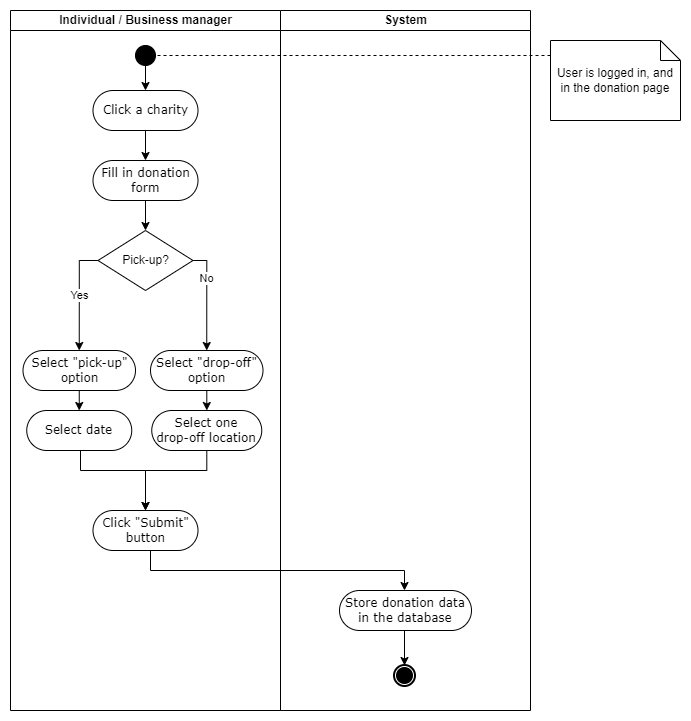

The diagram above was exported from draw.io. Its source (the exported page's mxGraphModel, read from the mxfile embedded in the PNG):
<mxGraphModel dx="996" dy="729" grid="1" gridSize="10" guides="1" tooltips="1" connect="1" arrows="1" fold="1" page="1" pageScale="1" pageWidth="827" pageHeight="1169" math="0" shadow="0">
  <root>
    <mxCell id="0" />
    <mxCell id="1" parent="0" />
    <mxCell id="K7Ex_rSHTC0H8M2AAj2r-1" value="Individual / Business manager" style="swimlane;html=1;startSize=20;" parent="1" vertex="1">
      <mxGeometry x="20" y="20" width="270" height="700" as="geometry" />
    </mxCell>
    <mxCell id="K7Ex_rSHTC0H8M2AAj2r-2" value="" style="ellipse;whiteSpace=wrap;html=1;rounded=0;shadow=0;comic=0;labelBackgroundColor=none;strokeWidth=1;fillColor=#000000;fontFamily=Verdana;fontSize=12;align=center;" parent="K7Ex_rSHTC0H8M2AAj2r-1" vertex="1">
      <mxGeometry x="125" y="35" width="20" height="20" as="geometry" />
    </mxCell>
    <mxCell id="K7Ex_rSHTC0H8M2AAj2r-3" style="edgeStyle=orthogonalEdgeStyle;rounded=0;orthogonalLoop=1;jettySize=auto;html=1;entryX=0.5;entryY=0;entryDx=0;entryDy=0;exitX=0;exitY=1;exitDx=0;exitDy=0;" parent="K7Ex_rSHTC0H8M2AAj2r-1" source="K7Ex_rSHTC0H8M2AAj2r-2" target="IT1BRkETa_Od52nkK8kL-28" edge="1">
      <mxGeometry relative="1" as="geometry">
        <mxPoint x="135.0588235294117" y="115" as="sourcePoint" />
        <mxPoint x="135" y="135" as="targetPoint" />
        <Array as="points">
          <mxPoint x="135" y="52" />
        </Array>
      </mxGeometry>
    </mxCell>
    <mxCell id="K7Ex_rSHTC0H8M2AAj2r-9" value="Yes" style="edgeStyle=orthogonalEdgeStyle;rounded=0;orthogonalLoop=1;jettySize=auto;html=1;entryX=0.5;entryY=0;entryDx=0;entryDy=0;" parent="K7Ex_rSHTC0H8M2AAj2r-1" source="K7Ex_rSHTC0H8M2AAj2r-10" target="ZR6YDjWKO0BSaP0xifwV-3" edge="1">
      <mxGeometry relative="1" as="geometry">
        <mxPoint x="30" y="285" as="targetPoint" />
        <Array as="points">
          <mxPoint x="69" y="250" />
        </Array>
      </mxGeometry>
    </mxCell>
    <mxCell id="IT1BRkETa_Od52nkK8kL-34" value="No" style="edgeStyle=orthogonalEdgeStyle;rounded=0;orthogonalLoop=1;jettySize=auto;html=1;exitX=1;exitY=1;exitDx=0;exitDy=0;entryX=0.5;entryY=0;entryDx=0;entryDy=0;" parent="K7Ex_rSHTC0H8M2AAj2r-1" source="K7Ex_rSHTC0H8M2AAj2r-10" target="IT1BRkETa_Od52nkK8kL-35" edge="1">
      <mxGeometry relative="1" as="geometry">
        <mxPoint x="197.5" y="360" as="targetPoint" />
        <Array as="points">
          <mxPoint x="159" y="250" />
          <mxPoint x="196" y="250" />
        </Array>
      </mxGeometry>
    </mxCell>
    <mxCell id="K7Ex_rSHTC0H8M2AAj2r-10" value="Pick-up?" style="rhombus;whiteSpace=wrap;html=1;" parent="K7Ex_rSHTC0H8M2AAj2r-1" vertex="1">
      <mxGeometry x="87.5" y="220" width="95" height="60" as="geometry" />
    </mxCell>
    <mxCell id="IT1BRkETa_Od52nkK8kL-30" style="edgeStyle=orthogonalEdgeStyle;rounded=0;orthogonalLoop=1;jettySize=auto;html=1;" parent="K7Ex_rSHTC0H8M2AAj2r-1" source="IT1BRkETa_Od52nkK8kL-28" target="IT1BRkETa_Od52nkK8kL-29" edge="1">
      <mxGeometry relative="1" as="geometry" />
    </mxCell>
    <mxCell id="IT1BRkETa_Od52nkK8kL-28" value="Click a charity" style="rounded=1;whiteSpace=wrap;html=1;shadow=0;comic=0;labelBackgroundColor=none;strokeWidth=1;fontFamily=Verdana;fontSize=12;align=center;arcSize=50;" parent="K7Ex_rSHTC0H8M2AAj2r-1" vertex="1">
      <mxGeometry x="82.5" y="80" width="105" height="40" as="geometry" />
    </mxCell>
    <mxCell id="IT1BRkETa_Od52nkK8kL-32" value="" style="edgeStyle=orthogonalEdgeStyle;rounded=0;orthogonalLoop=1;jettySize=auto;html=1;" parent="K7Ex_rSHTC0H8M2AAj2r-1" source="IT1BRkETa_Od52nkK8kL-29" target="K7Ex_rSHTC0H8M2AAj2r-10" edge="1">
      <mxGeometry relative="1" as="geometry">
        <mxPoint x="135" y="270" as="targetPoint" />
      </mxGeometry>
    </mxCell>
    <mxCell id="IT1BRkETa_Od52nkK8kL-29" value="Fill in donation form" style="rounded=1;whiteSpace=wrap;html=1;shadow=0;comic=0;labelBackgroundColor=none;strokeWidth=1;fontFamily=Verdana;fontSize=12;align=center;arcSize=50;" parent="K7Ex_rSHTC0H8M2AAj2r-1" vertex="1">
      <mxGeometry x="82.5" y="150" width="105" height="40" as="geometry" />
    </mxCell>
    <mxCell id="ZR6YDjWKO0BSaP0xifwV-5" style="edgeStyle=orthogonalEdgeStyle;rounded=0;orthogonalLoop=1;jettySize=auto;html=1;" parent="K7Ex_rSHTC0H8M2AAj2r-1" source="IT1BRkETa_Od52nkK8kL-35" target="ZR6YDjWKO0BSaP0xifwV-4" edge="1">
      <mxGeometry relative="1" as="geometry" />
    </mxCell>
    <mxCell id="IT1BRkETa_Od52nkK8kL-35" value="Select &quot;drop-off&quot; option" style="rounded=1;whiteSpace=wrap;html=1;shadow=0;comic=0;labelBackgroundColor=none;strokeWidth=1;fontFamily=Verdana;fontSize=12;align=center;arcSize=50;" parent="K7Ex_rSHTC0H8M2AAj2r-1" vertex="1">
      <mxGeometry x="140" y="340" width="112.5" height="40" as="geometry" />
    </mxCell>
    <mxCell id="ArvYw9r6U027gCRHlRkf-4" style="edgeStyle=orthogonalEdgeStyle;rounded=0;orthogonalLoop=1;jettySize=auto;html=1;entryX=0.5;entryY=0;entryDx=0;entryDy=0;" parent="K7Ex_rSHTC0H8M2AAj2r-1" target="ArvYw9r6U027gCRHlRkf-2" edge="1">
      <mxGeometry relative="1" as="geometry">
        <mxPoint x="68.75" y="380" as="sourcePoint" />
        <mxPoint x="68.75" y="400" as="targetPoint" />
      </mxGeometry>
    </mxCell>
    <mxCell id="ZR6YDjWKO0BSaP0xifwV-3" value="Select &quot;pick-up&quot; option" style="rounded=1;whiteSpace=wrap;html=1;shadow=0;comic=0;labelBackgroundColor=none;strokeWidth=1;fontFamily=Verdana;fontSize=12;align=center;arcSize=50;" parent="K7Ex_rSHTC0H8M2AAj2r-1" vertex="1">
      <mxGeometry x="12.5" y="340" width="112.5" height="40" as="geometry" />
    </mxCell>
    <mxCell id="O7z_TBKe8IfB7564j5mp-1" style="edgeStyle=orthogonalEdgeStyle;rounded=0;orthogonalLoop=1;jettySize=auto;html=1;entryX=0.5;entryY=0;entryDx=0;entryDy=0;" edge="1" parent="K7Ex_rSHTC0H8M2AAj2r-1" source="ZR6YDjWKO0BSaP0xifwV-4" target="ZR6YDjWKO0BSaP0xifwV-6">
      <mxGeometry relative="1" as="geometry">
        <Array as="points">
          <mxPoint x="196" y="460" />
          <mxPoint x="135" y="460" />
        </Array>
      </mxGeometry>
    </mxCell>
    <mxCell id="ZR6YDjWKO0BSaP0xifwV-4" value="Select one &lt;br&gt;drop-off location" style="rounded=1;whiteSpace=wrap;html=1;shadow=0;comic=0;labelBackgroundColor=none;strokeWidth=1;fontFamily=Verdana;fontSize=12;align=center;arcSize=50;" parent="K7Ex_rSHTC0H8M2AAj2r-1" vertex="1">
      <mxGeometry x="141.25" y="400" width="110" height="40" as="geometry" />
    </mxCell>
    <mxCell id="ZR6YDjWKO0BSaP0xifwV-6" value="Click &quot;Submit&quot; button" style="rounded=1;whiteSpace=wrap;html=1;shadow=0;comic=0;labelBackgroundColor=none;strokeWidth=1;fontFamily=Verdana;fontSize=12;align=center;arcSize=50;" parent="K7Ex_rSHTC0H8M2AAj2r-1" vertex="1">
      <mxGeometry x="82.5" y="500" width="105" height="40" as="geometry" />
    </mxCell>
    <mxCell id="ArvYw9r6U027gCRHlRkf-3" style="edgeStyle=orthogonalEdgeStyle;rounded=0;orthogonalLoop=1;jettySize=auto;html=1;entryX=0.5;entryY=0;entryDx=0;entryDy=0;" parent="K7Ex_rSHTC0H8M2AAj2r-1" target="ZR6YDjWKO0BSaP0xifwV-6" edge="1">
      <mxGeometry relative="1" as="geometry">
        <mxPoint x="70" y="440" as="sourcePoint" />
        <Array as="points">
          <mxPoint x="70" y="460" />
          <mxPoint x="135" y="460" />
        </Array>
      </mxGeometry>
    </mxCell>
    <mxCell id="ArvYw9r6U027gCRHlRkf-2" value="Select date" style="rounded=1;whiteSpace=wrap;html=1;shadow=0;comic=0;labelBackgroundColor=none;strokeWidth=1;fontFamily=Verdana;fontSize=12;align=center;arcSize=50;" parent="K7Ex_rSHTC0H8M2AAj2r-1" vertex="1">
      <mxGeometry x="16.25" y="400" width="105" height="40" as="geometry" />
    </mxCell>
    <mxCell id="K7Ex_rSHTC0H8M2AAj2r-15" value="System" style="swimlane;html=1;startSize=20;" parent="1" vertex="1">
      <mxGeometry x="290" y="20" width="250" height="700" as="geometry" />
    </mxCell>
    <mxCell id="ZR6YDjWKO0BSaP0xifwV-10" value="Store donation data in the database" style="rounded=1;whiteSpace=wrap;html=1;shadow=0;comic=0;labelBackgroundColor=none;strokeWidth=1;fontFamily=Verdana;fontSize=12;align=center;arcSize=50;" parent="K7Ex_rSHTC0H8M2AAj2r-15" vertex="1">
      <mxGeometry x="59" y="580" width="132" height="40" as="geometry" />
    </mxCell>
    <mxCell id="K7Ex_rSHTC0H8M2AAj2r-14" value="" style="shape=mxgraph.bpmn.shape;html=1;verticalLabelPosition=bottom;labelBackgroundColor=#ffffff;verticalAlign=top;perimeter=ellipsePerimeter;outline=end;symbol=terminate;rounded=0;shadow=0;comic=0;strokeWidth=1;fontFamily=Verdana;fontSize=12;align=center;" parent="K7Ex_rSHTC0H8M2AAj2r-15" vertex="1">
      <mxGeometry x="114" y="655" width="20" height="20" as="geometry" />
    </mxCell>
    <mxCell id="K7Ex_rSHTC0H8M2AAj2r-12" style="edgeStyle=orthogonalEdgeStyle;rounded=0;orthogonalLoop=1;jettySize=auto;html=1;entryX=0.5;entryY=0;entryDx=0;entryDy=0;exitX=0.5;exitY=1;exitDx=0;exitDy=0;" parent="K7Ex_rSHTC0H8M2AAj2r-15" source="ZR6YDjWKO0BSaP0xifwV-10" target="K7Ex_rSHTC0H8M2AAj2r-14" edge="1">
      <mxGeometry relative="1" as="geometry">
        <mxPoint x="74" y="687.5294117647061" as="sourcePoint" />
      </mxGeometry>
    </mxCell>
    <mxCell id="ZR6YDjWKO0BSaP0xifwV-11" style="edgeStyle=orthogonalEdgeStyle;rounded=0;orthogonalLoop=1;jettySize=auto;html=1;" parent="1" source="ZR6YDjWKO0BSaP0xifwV-6" target="ZR6YDjWKO0BSaP0xifwV-10" edge="1">
      <mxGeometry relative="1" as="geometry">
        <Array as="points">
          <mxPoint x="160" y="580" />
          <mxPoint x="414" y="580" />
        </Array>
      </mxGeometry>
    </mxCell>
    <mxCell id="Is7vM-ztvJTw0REx1a2l-2" style="edgeStyle=orthogonalEdgeStyle;rounded=0;orthogonalLoop=1;jettySize=auto;html=1;entryX=1;entryY=0.5;entryDx=0;entryDy=0;endArrow=none;endFill=0;dashed=1;" parent="1" source="Is7vM-ztvJTw0REx1a2l-1" target="K7Ex_rSHTC0H8M2AAj2r-2" edge="1">
      <mxGeometry relative="1" as="geometry">
        <Array as="points">
          <mxPoint x="530" y="65" />
          <mxPoint x="530" y="65" />
        </Array>
      </mxGeometry>
    </mxCell>
    <mxCell id="Is7vM-ztvJTw0REx1a2l-1" value="User is logged in, and in the donation page" style="shape=note;size=20;whiteSpace=wrap;html=1;" parent="1" vertex="1">
      <mxGeometry x="560" y="50" width="130" height="80" as="geometry" />
    </mxCell>
  </root>
</mxGraphModel>